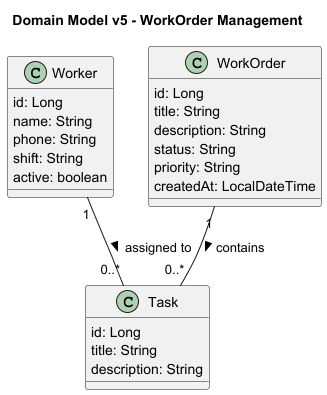

The diagram above was rendered by PlantUML. Its source (embedded in the PNG):
@startuml
title Domain Model v5 - WorkOrder Management

class Worker {
  id: Long
  name: String
  phone: String
  shift: String
  active: boolean
}

class Task {
  id: Long
  title: String
  description: String
}

class WorkOrder {
  id: Long
  title: String
  description: String
  status: String
  priority: String
  createdAt: LocalDateTime
}

Worker "1" -- "0..*" Task : assigned to >
WorkOrder "1" -- "0..*" Task : contains >

@enduml